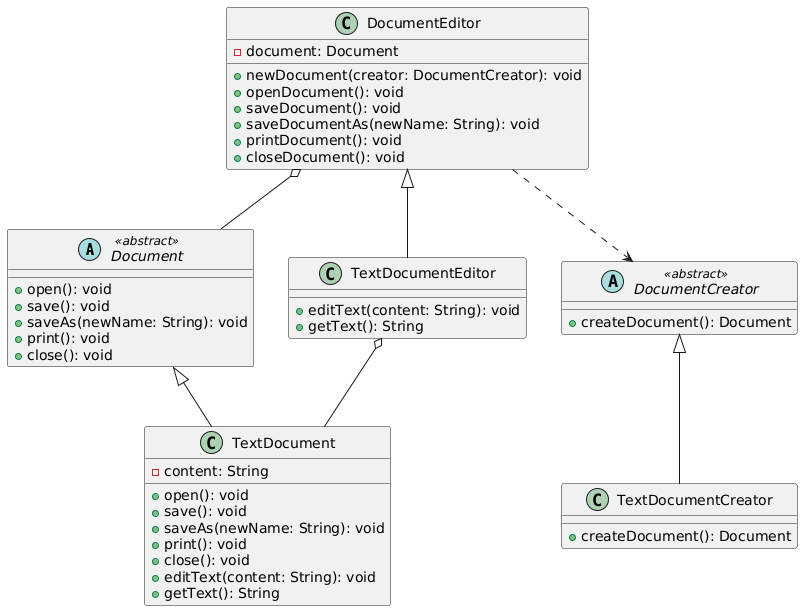

The diagram above was rendered by PlantUML. Its source (embedded in the PNG):
@startuml
abstract class Document <<abstract>> {
  +open(): void
  +save(): void
  +saveAs(newName: String): void
  +print(): void
  +close(): void
}

class TextDocument extends Document {
  +open(): void
  +save(): void
  +saveAs(newName: String): void
  +print(): void
  +close(): void
  +editText(content: String): void
  +getText(): String
  -content: String
}

abstract class DocumentCreator <<abstract>> {
  +createDocument(): Document
}

class TextDocumentCreator extends DocumentCreator {
  +createDocument(): Document
}

class DocumentEditor {
  -document: Document
  +newDocument(creator: DocumentCreator): void
  +openDocument(): void
  +saveDocument(): void
  +saveDocumentAs(newName: String): void
  +printDocument(): void
  +closeDocument(): void
}

class TextDocumentEditor extends DocumentEditor {
  +editText(content: String): void
  +getText(): String
}

DocumentEditor o-- Document
DocumentEditor ..> DocumentCreator
TextDocumentEditor o-- TextDocument
@enduml